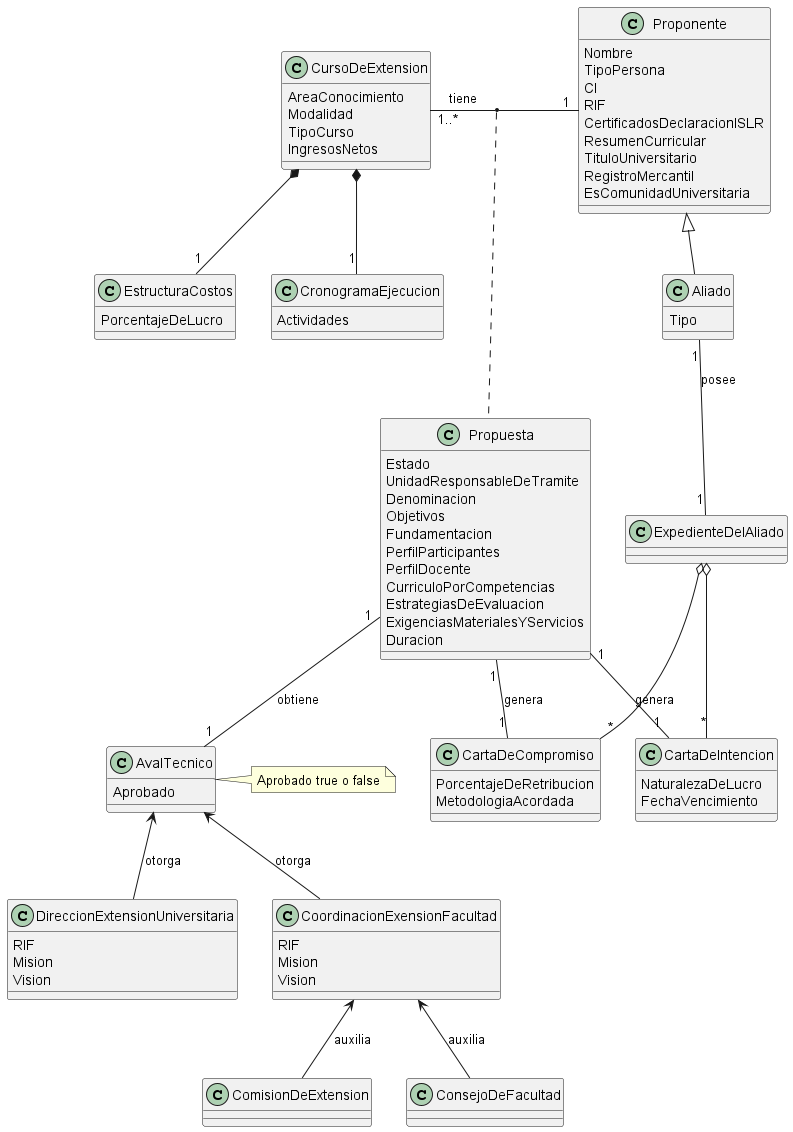

The diagram above was rendered by PlantUML. Its source (embedded in the PNG):
@startuml DiagramaDeClase
class DireccionExtensionUniversitaria {
  RIF
  Mision
  Vision
}

class CoordinacionExensionFacultad {
  RIF
  Mision
  Vision
}

class AvalTecnico {
  Aprobado
}

note right of AvalTecnico
  Aprobado true o false
end note

class CursoDeExtension {
  AreaConocimiento 
  Modalidad
  TipoCurso
  IngresosNetos
}

class EstructuraCostos {
  PorcentajeDeLucro
}

class CronogramaEjecucion {
  Actividades
}

class Propuesta {
  Estado
  UnidadResponsableDeTramite
  Denominacion
  Objetivos
  Fundamentacion 
  PerfilParticipantes
  PerfilDocente
  CurriculoPorCompetencias
  EstrategiasDeEvaluacion
  ExigenciasMaterialesYServicios
  Duracion
}

class Aliado {
  Tipo
}

class Proponente {
  Nombre
  TipoPersona
  CI
  RIF
  CertificadosDeclaracionISLR
  ResumenCurricular
  TituloUniversitario
  RegistroMercantil
  EsComunidadUniversitaria
}

class CartaDeIntencion {
  NaturalezaDeLucro
  FechaVencimiento
}

class CartaDeCompromiso {
  PorcentajeDeRetribucion
  MetodologiaAcordada
}

class ExpedienteDelAliado {
}

AvalTecnico <-- DireccionExtensionUniversitaria : otorga
AvalTecnico <-- CoordinacionExensionFacultad : otorga

CursoDeExtension *-- "1" CronogramaEjecucion
CursoDeExtension *-- "1" EstructuraCostos 

Proponente <|-- Aliado 

CursoDeExtension "1..*" - "1" Proponente : tiene
(CursoDeExtension , Proponente) .. Propuesta
Propuesta "1" -- "1" AvalTecnico : obtiene

ExpedienteDelAliado o-- "*" CartaDeIntencion 
ExpedienteDelAliado o-- "*" CartaDeCompromiso 
Aliado "1" -- "1" ExpedienteDelAliado : posee

Propuesta "1" -- "1" CartaDeIntencion : genera
Propuesta "1" -- "1" CartaDeCompromiso : genera

CoordinacionExensionFacultad <--  ComisionDeExtension : auxilia
CoordinacionExensionFacultad <--  ConsejoDeFacultad : auxilia
@enduml